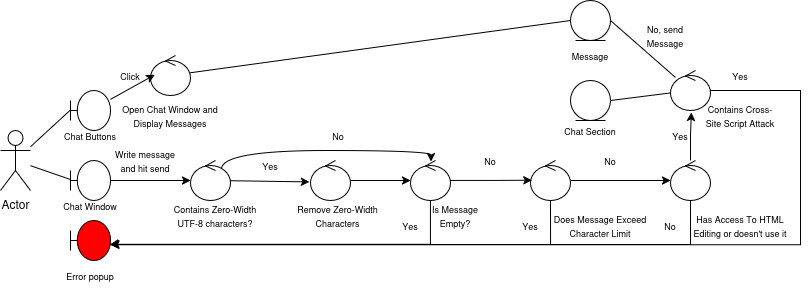

The diagram above was exported from draw.io. Its source (the exported page's mxGraphModel, read from the mxfile embedded in the PNG):
<mxGraphModel dx="815" dy="1547" grid="1" gridSize="10" guides="1" tooltips="1" connect="1" arrows="1" fold="1" page="1" pageScale="1" pageWidth="850" pageHeight="1100" math="0" shadow="0">
  <root>
    <mxCell id="0" />
    <mxCell id="1" parent="0" />
    <mxCell id="IRBvfboYSz6QXREWbWKU-35" value="Actor" style="shape=umlActor;verticalLabelPosition=bottom;verticalAlign=top;html=1;outlineConnect=0;" parent="1" vertex="1">
      <mxGeometry x="30" y="120" width="30" height="60" as="geometry" />
    </mxCell>
    <mxCell id="IRBvfboYSz6QXREWbWKU-36" value="" style="shape=umlBoundary;whiteSpace=wrap;html=1;" parent="1" vertex="1">
      <mxGeometry x="100" y="80" width="40" height="40" as="geometry" />
    </mxCell>
    <mxCell id="IRBvfboYSz6QXREWbWKU-50" style="edgeStyle=orthogonalEdgeStyle;rounded=0;orthogonalLoop=1;jettySize=auto;html=1;" parent="1" source="IRBvfboYSz6QXREWbWKU-37" target="IRBvfboYSz6QXREWbWKU-40" edge="1">
      <mxGeometry relative="1" as="geometry" />
    </mxCell>
    <mxCell id="IRBvfboYSz6QXREWbWKU-37" value="" style="shape=umlBoundary;whiteSpace=wrap;html=1;" parent="1" vertex="1">
      <mxGeometry x="100" y="150" width="40" height="40" as="geometry" />
    </mxCell>
    <mxCell id="IRBvfboYSz6QXREWbWKU-38" value="" style="shape=umlBoundary;whiteSpace=wrap;html=1;fillColor=#FF0000;" parent="1" vertex="1">
      <mxGeometry x="100" y="210" width="40" height="40" as="geometry" />
    </mxCell>
    <mxCell id="IRBvfboYSz6QXREWbWKU-39" value="" style="ellipse;shape=umlEntity;whiteSpace=wrap;html=1;" parent="1" vertex="1">
      <mxGeometry x="600" y="-10" width="40" height="40" as="geometry" />
    </mxCell>
    <mxCell id="IRBvfboYSz6QXREWbWKU-40" value="" style="ellipse;shape=umlControl;whiteSpace=wrap;html=1;" parent="1" vertex="1">
      <mxGeometry x="220" y="150" width="40" height="40" as="geometry" />
    </mxCell>
    <mxCell id="IRBvfboYSz6QXREWbWKU-41" value="" style="ellipse;shape=umlControl;whiteSpace=wrap;html=1;" parent="1" vertex="1">
      <mxGeometry x="560" y="150" width="40" height="40" as="geometry" />
    </mxCell>
    <mxCell id="IRBvfboYSz6QXREWbWKU-60" style="edgeStyle=orthogonalEdgeStyle;rounded=0;orthogonalLoop=1;jettySize=auto;html=1;" parent="1" source="IRBvfboYSz6QXREWbWKU-42" target="IRBvfboYSz6QXREWbWKU-44" edge="1">
      <mxGeometry relative="1" as="geometry" />
    </mxCell>
    <mxCell id="IRBvfboYSz6QXREWbWKU-42" value="" style="ellipse;shape=umlControl;whiteSpace=wrap;html=1;" parent="1" vertex="1">
      <mxGeometry x="340" y="150" width="40" height="40" as="geometry" />
    </mxCell>
    <mxCell id="IRBvfboYSz6QXREWbWKU-73" style="edgeStyle=orthogonalEdgeStyle;rounded=0;orthogonalLoop=1;jettySize=auto;html=1;entryX=0.991;entryY=0.606;entryDx=0;entryDy=0;entryPerimeter=0;" parent="1" source="IRBvfboYSz6QXREWbWKU-43" target="IRBvfboYSz6QXREWbWKU-38" edge="1">
      <mxGeometry relative="1" as="geometry">
        <mxPoint x="540" y="240" as="targetPoint" />
        <Array as="points">
          <mxPoint x="720" y="234" />
          <mxPoint x="141" y="234" />
        </Array>
      </mxGeometry>
    </mxCell>
    <mxCell id="IRBvfboYSz6QXREWbWKU-43" value="" style="ellipse;shape=umlControl;whiteSpace=wrap;html=1;" parent="1" vertex="1">
      <mxGeometry x="700" y="150" width="40" height="40" as="geometry" />
    </mxCell>
    <mxCell id="IRBvfboYSz6QXREWbWKU-44" value="" style="ellipse;shape=umlControl;whiteSpace=wrap;html=1;" parent="1" vertex="1">
      <mxGeometry x="440" y="150" width="40" height="40" as="geometry" />
    </mxCell>
    <mxCell id="IRBvfboYSz6QXREWbWKU-78" style="edgeStyle=orthogonalEdgeStyle;rounded=0;orthogonalLoop=1;jettySize=auto;html=1;entryX=1.011;entryY=0.607;entryDx=0;entryDy=0;entryPerimeter=0;" parent="1" source="IRBvfboYSz6QXREWbWKU-45" target="IRBvfboYSz6QXREWbWKU-38" edge="1">
      <mxGeometry relative="1" as="geometry">
        <mxPoint x="140" y="230" as="targetPoint" />
        <Array as="points">
          <mxPoint x="830" y="80" />
          <mxPoint x="830" y="234" />
        </Array>
      </mxGeometry>
    </mxCell>
    <mxCell id="IRBvfboYSz6QXREWbWKU-81" style="rounded=0;orthogonalLoop=1;jettySize=auto;html=1;entryX=1;entryY=0.5;entryDx=0;entryDy=0;endArrow=none;startFill=0;" parent="1" source="IRBvfboYSz6QXREWbWKU-45" target="IRBvfboYSz6QXREWbWKU-39" edge="1">
      <mxGeometry relative="1" as="geometry" />
    </mxCell>
    <mxCell id="IRBvfboYSz6QXREWbWKU-82" style="rounded=0;orthogonalLoop=1;jettySize=auto;html=1;entryX=1;entryY=0.5;entryDx=0;entryDy=0;endArrow=none;startFill=0;" parent="1" source="IRBvfboYSz6QXREWbWKU-45" target="IRBvfboYSz6QXREWbWKU-46" edge="1">
      <mxGeometry relative="1" as="geometry" />
    </mxCell>
    <mxCell id="IRBvfboYSz6QXREWbWKU-45" value="" style="ellipse;shape=umlControl;whiteSpace=wrap;html=1;" parent="1" vertex="1">
      <mxGeometry x="700" y="60" width="40" height="40" as="geometry" />
    </mxCell>
    <mxCell id="IRBvfboYSz6QXREWbWKU-46" value="" style="ellipse;shape=umlEntity;whiteSpace=wrap;html=1;" parent="1" vertex="1">
      <mxGeometry x="600" y="70" width="40" height="40" as="geometry" />
    </mxCell>
    <mxCell id="IRBvfboYSz6QXREWbWKU-47" value="&lt;font style=&quot;font-size: 9px;&quot;&gt;Chat Buttons&lt;br&gt;&lt;/font&gt;" style="text;html=1;align=center;verticalAlign=middle;whiteSpace=wrap;rounded=0;" parent="1" vertex="1">
      <mxGeometry x="90" y="110" width="60" height="30" as="geometry" />
    </mxCell>
    <mxCell id="IRBvfboYSz6QXREWbWKU-48" value="&lt;font style=&quot;font-size: 9px;&quot;&gt;&lt;font&gt;Chat Window&lt;/font&gt;&lt;font&gt;&lt;br&gt;&lt;/font&gt;&lt;/font&gt;" style="text;html=1;align=center;verticalAlign=middle;whiteSpace=wrap;rounded=0;" parent="1" vertex="1">
      <mxGeometry x="90" y="180" width="60" height="30" as="geometry" />
    </mxCell>
    <mxCell id="IRBvfboYSz6QXREWbWKU-49" value="&lt;font style=&quot;font-size: 9px;&quot;&gt;Error popup&lt;br&gt;&lt;/font&gt;" style="text;html=1;align=center;verticalAlign=middle;whiteSpace=wrap;rounded=0;" parent="1" vertex="1">
      <mxGeometry x="90" y="250" width="60" height="30" as="geometry" />
    </mxCell>
    <mxCell id="IRBvfboYSz6QXREWbWKU-51" value="&lt;font style=&quot;font-size: 9px;&quot;&gt;Contains Zero-Width UTF-8 characters?&lt;br&gt;&lt;/font&gt;" style="text;html=1;align=center;verticalAlign=middle;whiteSpace=wrap;rounded=0;" parent="1" vertex="1">
      <mxGeometry x="200" y="190" width="90" height="30" as="geometry" />
    </mxCell>
    <mxCell id="IRBvfboYSz6QXREWbWKU-52" value="&lt;font style=&quot;font-size: 9px;&quot;&gt;Write message and hit send&lt;/font&gt;" style="text;html=1;align=center;verticalAlign=middle;whiteSpace=wrap;rounded=0;" parent="1" vertex="1">
      <mxGeometry x="140" y="135" width="70" height="30" as="geometry" />
    </mxCell>
    <mxCell id="IRBvfboYSz6QXREWbWKU-53" style="rounded=0;orthogonalLoop=1;jettySize=auto;html=1;entryX=0.008;entryY=0.479;entryDx=0;entryDy=0;entryPerimeter=0;endArrow=none;startFill=0;" parent="1" source="IRBvfboYSz6QXREWbWKU-35" target="IRBvfboYSz6QXREWbWKU-36" edge="1">
      <mxGeometry relative="1" as="geometry" />
    </mxCell>
    <mxCell id="IRBvfboYSz6QXREWbWKU-54" style="rounded=0;orthogonalLoop=1;jettySize=auto;html=1;endArrow=none;startFill=0;" parent="1" source="IRBvfboYSz6QXREWbWKU-35" edge="1">
      <mxGeometry relative="1" as="geometry">
        <mxPoint x="100" y="169" as="targetPoint" />
      </mxGeometry>
    </mxCell>
    <mxCell id="IRBvfboYSz6QXREWbWKU-56" value="&lt;font style=&quot;font-size: 9px;&quot;&gt;Remove Zero-Width Characters&lt;br&gt;&lt;/font&gt;" style="text;html=1;align=center;verticalAlign=middle;whiteSpace=wrap;rounded=0;" parent="1" vertex="1">
      <mxGeometry x="325" y="190" width="85" height="30" as="geometry" />
    </mxCell>
    <mxCell id="IRBvfboYSz6QXREWbWKU-57" style="rounded=0;orthogonalLoop=1;jettySize=auto;html=1;entryX=-0.025;entryY=0.535;entryDx=0;entryDy=0;entryPerimeter=0;" parent="1" source="IRBvfboYSz6QXREWbWKU-40" target="IRBvfboYSz6QXREWbWKU-42" edge="1">
      <mxGeometry relative="1" as="geometry" />
    </mxCell>
    <mxCell id="IRBvfboYSz6QXREWbWKU-58" value="&lt;font style=&quot;font-size: 9px;&quot;&gt;Yes&lt;/font&gt;" style="text;html=1;align=center;verticalAlign=middle;whiteSpace=wrap;rounded=0;" parent="1" vertex="1">
      <mxGeometry x="270" y="140" width="60" height="30" as="geometry" />
    </mxCell>
    <mxCell id="IRBvfboYSz6QXREWbWKU-59" value="&lt;font style=&quot;font-size: 9px;&quot;&gt;&lt;font&gt;Is Message Empty&lt;/font&gt;&lt;font&gt;?&lt;br&gt;&lt;/font&gt;&lt;/font&gt;" style="text;html=1;align=center;verticalAlign=middle;whiteSpace=wrap;rounded=0;" parent="1" vertex="1">
      <mxGeometry x="450" y="190" width="70" height="30" as="geometry" />
    </mxCell>
    <mxCell id="IRBvfboYSz6QXREWbWKU-61" style="edgeStyle=orthogonalEdgeStyle;rounded=0;orthogonalLoop=1;jettySize=auto;html=1;entryX=0.515;entryY=0.025;entryDx=0;entryDy=0;entryPerimeter=0;exitX=0.775;exitY=0.215;exitDx=0;exitDy=0;exitPerimeter=0;curved=1;" parent="1" source="IRBvfboYSz6QXREWbWKU-40" target="IRBvfboYSz6QXREWbWKU-44" edge="1">
      <mxGeometry relative="1" as="geometry">
        <Array as="points">
          <mxPoint x="251" y="140" />
          <mxPoint x="461" y="140" />
        </Array>
      </mxGeometry>
    </mxCell>
    <mxCell id="IRBvfboYSz6QXREWbWKU-62" value="&lt;font style=&quot;font-size: 9px;&quot;&gt;No&lt;/font&gt;" style="text;html=1;align=center;verticalAlign=middle;whiteSpace=wrap;rounded=0;" parent="1" vertex="1">
      <mxGeometry x="338" y="110" width="60" height="30" as="geometry" />
    </mxCell>
    <mxCell id="IRBvfboYSz6QXREWbWKU-63" style="edgeStyle=orthogonalEdgeStyle;rounded=0;orthogonalLoop=1;jettySize=auto;html=1;entryX=1.005;entryY=0.595;entryDx=0;entryDy=0;entryPerimeter=0;" parent="1" source="IRBvfboYSz6QXREWbWKU-44" target="IRBvfboYSz6QXREWbWKU-38" edge="1">
      <mxGeometry relative="1" as="geometry">
        <Array as="points">
          <mxPoint x="460" y="234" />
        </Array>
      </mxGeometry>
    </mxCell>
    <mxCell id="IRBvfboYSz6QXREWbWKU-64" value="&lt;font style=&quot;font-size: 9px;&quot;&gt;Yes&lt;/font&gt;" style="text;html=1;align=center;verticalAlign=middle;whiteSpace=wrap;rounded=0;" parent="1" vertex="1">
      <mxGeometry x="410" y="200" width="60" height="30" as="geometry" />
    </mxCell>
    <mxCell id="IRBvfboYSz6QXREWbWKU-65" value="&lt;font style=&quot;font-size: 9px;&quot;&gt;&lt;font&gt;Does Message Exceed Character Limit&lt;/font&gt;&lt;font&gt;&lt;br&gt;&lt;/font&gt;&lt;/font&gt;" style="text;html=1;align=center;verticalAlign=middle;whiteSpace=wrap;rounded=0;" parent="1" vertex="1">
      <mxGeometry x="580" y="200" width="100" height="30" as="geometry" />
    </mxCell>
    <mxCell id="IRBvfboYSz6QXREWbWKU-66" style="edgeStyle=orthogonalEdgeStyle;rounded=0;orthogonalLoop=1;jettySize=auto;html=1;entryX=0.035;entryY=0.495;entryDx=0;entryDy=0;entryPerimeter=0;" parent="1" source="IRBvfboYSz6QXREWbWKU-44" target="IRBvfboYSz6QXREWbWKU-41" edge="1">
      <mxGeometry relative="1" as="geometry" />
    </mxCell>
    <mxCell id="IRBvfboYSz6QXREWbWKU-67" value="&lt;font style=&quot;font-size: 9px;&quot;&gt;No&lt;/font&gt;" style="text;html=1;align=center;verticalAlign=middle;whiteSpace=wrap;rounded=0;" parent="1" vertex="1">
      <mxGeometry x="490" y="135" width="60" height="30" as="geometry" />
    </mxCell>
    <mxCell id="IRBvfboYSz6QXREWbWKU-68" style="edgeStyle=orthogonalEdgeStyle;rounded=0;orthogonalLoop=1;jettySize=auto;html=1;entryX=0.99;entryY=0.6;entryDx=0;entryDy=0;entryPerimeter=0;" parent="1" source="IRBvfboYSz6QXREWbWKU-41" target="IRBvfboYSz6QXREWbWKU-38" edge="1">
      <mxGeometry relative="1" as="geometry">
        <Array as="points">
          <mxPoint x="580" y="234" />
        </Array>
      </mxGeometry>
    </mxCell>
    <mxCell id="IRBvfboYSz6QXREWbWKU-69" value="&lt;font style=&quot;font-size: 9px;&quot;&gt;Yes&lt;/font&gt;" style="text;html=1;align=center;verticalAlign=middle;whiteSpace=wrap;rounded=0;" parent="1" vertex="1">
      <mxGeometry x="530" y="200" width="60" height="30" as="geometry" />
    </mxCell>
    <mxCell id="IRBvfboYSz6QXREWbWKU-70" value="&lt;font style=&quot;font-size: 9px;&quot;&gt;No&lt;/font&gt;" style="text;html=1;align=center;verticalAlign=middle;whiteSpace=wrap;rounded=0;" parent="1" vertex="1">
      <mxGeometry x="610" y="135" width="60" height="30" as="geometry" />
    </mxCell>
    <mxCell id="IRBvfboYSz6QXREWbWKU-71" value="&lt;font style=&quot;font-size: 9px;&quot;&gt;Has Access To HTML Editing or doesn't use it&lt;/font&gt;" style="text;html=1;align=center;verticalAlign=middle;whiteSpace=wrap;rounded=0;" parent="1" vertex="1">
      <mxGeometry x="720" y="200" width="100" height="30" as="geometry" />
    </mxCell>
    <mxCell id="IRBvfboYSz6QXREWbWKU-72" style="edgeStyle=orthogonalEdgeStyle;rounded=0;orthogonalLoop=1;jettySize=auto;html=1;entryX=0;entryY=0.5;entryDx=0;entryDy=0;entryPerimeter=0;" parent="1" source="IRBvfboYSz6QXREWbWKU-41" target="IRBvfboYSz6QXREWbWKU-43" edge="1">
      <mxGeometry relative="1" as="geometry" />
    </mxCell>
    <mxCell id="IRBvfboYSz6QXREWbWKU-74" value="&lt;font style=&quot;font-size: 9px;&quot;&gt;No&lt;/font&gt;" style="text;html=1;align=center;verticalAlign=middle;whiteSpace=wrap;rounded=0;" parent="1" vertex="1">
      <mxGeometry x="670" y="200" width="60" height="30" as="geometry" />
    </mxCell>
    <mxCell id="IRBvfboYSz6QXREWbWKU-75" value="&lt;font style=&quot;font-size: 9px;&quot;&gt;Yes&lt;/font&gt;" style="text;html=1;align=center;verticalAlign=middle;whiteSpace=wrap;rounded=0;" parent="1" vertex="1">
      <mxGeometry x="680" y="110" width="60" height="30" as="geometry" />
    </mxCell>
    <mxCell id="IRBvfboYSz6QXREWbWKU-76" style="edgeStyle=orthogonalEdgeStyle;rounded=0;orthogonalLoop=1;jettySize=auto;html=1;entryX=0.521;entryY=1.05;entryDx=0;entryDy=0;entryPerimeter=0;" parent="1" source="IRBvfboYSz6QXREWbWKU-43" target="IRBvfboYSz6QXREWbWKU-45" edge="1">
      <mxGeometry relative="1" as="geometry" />
    </mxCell>
    <mxCell id="IRBvfboYSz6QXREWbWKU-77" value="&lt;font style=&quot;font-size: 9px;&quot;&gt;&lt;font&gt;Contains Cross-Site Script Attack&lt;/font&gt;&lt;font&gt;&lt;br&gt;&lt;/font&gt;&lt;/font&gt;" style="text;html=1;align=center;verticalAlign=middle;whiteSpace=wrap;rounded=0;" parent="1" vertex="1">
      <mxGeometry x="730" y="90" width="80" height="30" as="geometry" />
    </mxCell>
    <mxCell id="IRBvfboYSz6QXREWbWKU-79" value="&lt;font style=&quot;font-size: 9px;&quot;&gt;Yes&lt;/font&gt;" style="text;html=1;align=center;verticalAlign=middle;whiteSpace=wrap;rounded=0;" parent="1" vertex="1">
      <mxGeometry x="740" y="50" width="60" height="30" as="geometry" />
    </mxCell>
    <mxCell id="IRBvfboYSz6QXREWbWKU-80" value="&lt;font style=&quot;font-size: 9px;&quot;&gt;No, send Message&lt;br&gt;&lt;/font&gt;" style="text;html=1;align=center;verticalAlign=middle;whiteSpace=wrap;rounded=0;" parent="1" vertex="1">
      <mxGeometry x="660" y="10" width="70" height="30" as="geometry" />
    </mxCell>
    <mxCell id="IRBvfboYSz6QXREWbWKU-83" value="&lt;font style=&quot;font-size: 9px;&quot;&gt;Message&lt;/font&gt;" style="text;html=1;align=center;verticalAlign=middle;whiteSpace=wrap;rounded=0;" parent="1" vertex="1">
      <mxGeometry x="590" y="30" width="60" height="30" as="geometry" />
    </mxCell>
    <mxCell id="IRBvfboYSz6QXREWbWKU-85" value="&lt;font style=&quot;font-size: 9px;&quot;&gt;&lt;font&gt;Chat Section&lt;br&gt;&lt;/font&gt;&lt;/font&gt;" style="text;html=1;align=center;verticalAlign=middle;whiteSpace=wrap;rounded=0;" parent="1" vertex="1">
      <mxGeometry x="590" y="105" width="60" height="30" as="geometry" />
    </mxCell>
    <mxCell id="IRBvfboYSz6QXREWbWKU-89" style="rounded=0;orthogonalLoop=1;jettySize=auto;html=1;entryX=0;entryY=0.5;entryDx=0;entryDy=0;endArrow=none;startFill=0;" parent="1" source="IRBvfboYSz6QXREWbWKU-86" target="IRBvfboYSz6QXREWbWKU-39" edge="1">
      <mxGeometry relative="1" as="geometry" />
    </mxCell>
    <mxCell id="IRBvfboYSz6QXREWbWKU-86" value="" style="ellipse;shape=umlControl;whiteSpace=wrap;html=1;" parent="1" vertex="1">
      <mxGeometry x="180" y="45" width="40" height="40" as="geometry" />
    </mxCell>
    <mxCell id="IRBvfboYSz6QXREWbWKU-87" style="rounded=0;orthogonalLoop=1;jettySize=auto;html=1;entryX=0.107;entryY=0.482;entryDx=0;entryDy=0;entryPerimeter=0;" parent="1" source="IRBvfboYSz6QXREWbWKU-36" target="IRBvfboYSz6QXREWbWKU-86" edge="1">
      <mxGeometry relative="1" as="geometry" />
    </mxCell>
    <mxCell id="IRBvfboYSz6QXREWbWKU-88" value="&lt;font style=&quot;font-size: 9px;&quot;&gt;&lt;font&gt;Open Chat Window&lt;/font&gt;&lt;font&gt; and Display Messages&lt;br&gt;&lt;/font&gt;&lt;/font&gt;" style="text;html=1;align=center;verticalAlign=middle;whiteSpace=wrap;rounded=0;" parent="1" vertex="1">
      <mxGeometry x="150" y="90" width="100" height="30" as="geometry" />
    </mxCell>
    <mxCell id="IRBvfboYSz6QXREWbWKU-90" value="&lt;font style=&quot;font-size: 9px;&quot;&gt;Click&lt;/font&gt;" style="text;html=1;align=center;verticalAlign=middle;whiteSpace=wrap;rounded=0;" parent="1" vertex="1">
      <mxGeometry x="130" y="50" width="60" height="30" as="geometry" />
    </mxCell>
  </root>
</mxGraphModel>